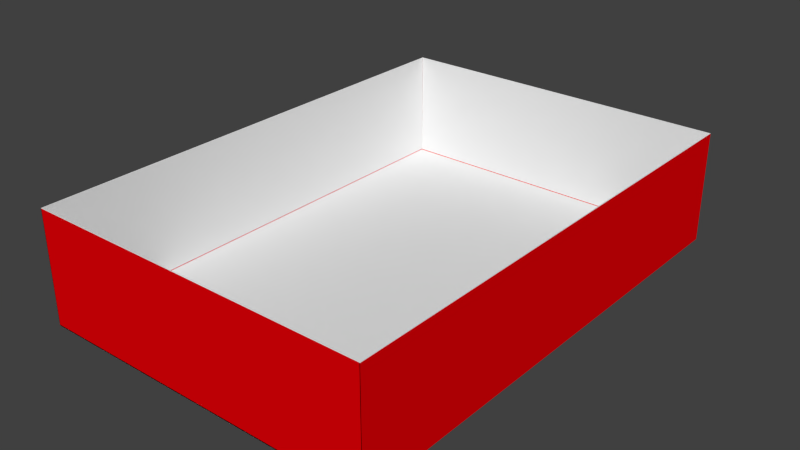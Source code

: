# Source: match_box_inner.blend  (saved by Blender 2.73.0; exported with 4.5.12 LTS)
import bpy
from mathutils import Matrix  # noqa: F401  (used for matrix-valued properties, if any)

bpy.ops.wm.read_factory_settings(use_empty=True)
scene = bpy.context.scene
scene.name = 'Scene'

# ---- collections
col_collection_1 = bpy.data.collections.new('Collection 1'); scene.collection.children.link(col_collection_1)

# ---- materials (node trees are filled in below, after node groups)
mat_material_001 = bpy.data.materials.new('Material.001')
mat_material_001.alpha_threshold = 0.0
mat_material_001.roughness = 0.5

# ---- material node trees
mat_material_001.use_nodes = True; mat_material_001.node_tree.nodes.clear()
_N = mat_material_001.node_tree.nodes; _L = mat_material_001.node_tree.links
n0 = _N.new('ShaderNodeOutputMaterial'); n0.name = 'Material Output'; n0.location = (300, 300)
n1 = _N.new('ShaderNodeBsdfDiffuse'); n1.name = 'Diffuse BSDF'; n1.location = (10, 300)
n1.inputs[0].default_value = (0.8, 0.0, 0.002232, 1.0)
_L.new(n1.outputs[0], n0.inputs[0])
n0.is_active_output = True

# ---- world
world_world = bpy.data.worlds.new('World'); scene.world = world_world
world_world.color = (0.05088, 0.05088, 0.05088)
world_world.use_sun_shadow = False
world_world.sun_shadow_jitter_overblur = 0.0
world_world.cycles.sampling_method = 'MANUAL'
world_world.cycles.sample_map_resolution = 256

# ---- meshes
me_cube_009 = bpy.data.meshes.new('Cube.009')
me_cube_009.from_pydata([(4.905, -7.034, 0.1407), (-4.901, -7.034, 0.1407), (4.905, -7.034, 3.278), (-4.901, -7.034, 3.278), (4.905, -7.018, 0.1408), (-4.901, -7.018, 0.1408), (4.905, -7.018, 3.278), (-4.901, -7.018, 3.278)], [], [(2, 3, 1, 0), (4, 5, 7, 6), (2, 0, 4, 6), (1, 3, 7, 5), (0, 1, 5, 4), (3, 2, 6, 7)])
_uv = me_cube_009.uv_layers.new(name='UVMap')
_uv.uv.foreach_set('vector', [0.0001664, 0.444, 0.463, 0.444, 0.463, 0.5557, 0.0001664, 0.5557, 0.4633, 0.3291, 0.9261, 0.3291, 0.9261, 0.4375, 0.4633, 0.4375, 0.4633, 0.9868, 0.4633, 0.8752, 0.4649, 0.8768, 0.4649, 0.9852, 0.0001702, 0.9998, 0.0001662, 0.8882, 0.001797, 0.8898, 0.001798, 0.9982, 0.4633, 0.8752, 0.463, 0.5557, 0.001798, 0.9982, 0.4633, 0.3291, 0.0001662, 0.8882, 0.0001664, 0.444, 0.4649, 0.9852, 0.9261, 0.4375])
me_cube_009.use_remesh_preserve_volume = False
me_cube_009.use_remesh_preserve_attributes = False
me_cube_009.use_mirror_vertex_groups = False
me_cube_009.update()
me_cube_008 = bpy.data.meshes.new('Cube.008')
me_cube_008.from_pydata([(4.905, 7.019, 0.1407), (-4.901, 7.019, 0.1407), (4.905, 7.019, 3.278), (-4.901, 7.019, 3.278), (4.905, 7.035, 0.1408), (-4.901, 7.035, 0.1408), (4.905, 7.035, 3.278), (-4.901, 7.035, 3.278)], [], [(2, 3, 1, 0), (4, 5, 7, 6), (2, 0, 4, 6), (1, 3, 7, 5), (0, 1, 5, 4), (3, 2, 6, 7)])
_uv = me_cube_008.uv_layers.new(name='UVMap')
_uv.uv.foreach_set('vector', [0.0001664, 0.444, 0.463, 0.444, 0.463, 0.5557, 0.0001664, 0.5557, 0.4633, 0.3291, 0.9261, 0.3291, 0.9261, 0.4375, 0.4633, 0.4375, 0.4633, 0.9868, 0.4633, 0.8752, 0.4649, 0.8768, 0.4649, 0.9852, 0.0001702, 0.9998, 0.0001662, 0.8882, 0.001797, 0.8898, 0.001798, 0.9982, 0.4633, 0.8752, 0.463, 0.5557, 0.001798, 0.9982, 0.4633, 0.3291, 0.0001662, 0.8882, 0.0001664, 0.444, 0.4649, 0.9852, 0.9261, 0.4375])
me_cube_008.use_remesh_preserve_volume = False
me_cube_008.use_remesh_preserve_attributes = False
me_cube_008.use_mirror_vertex_groups = False
me_cube_008.update()
me_cube_007 = bpy.data.meshes.new('Cube.007')
me_cube_007.from_pydata([(4.91, -7.035, 0.1407), (4.91, 7.035, 0.1407), (4.91, -7.035, 3.278), (4.91, 7.035, 3.278), (4.925, -7.035, 0.1408), (4.925, 7.035, 0.1408), (4.925, -7.035, 3.278), (4.925, 7.035, 3.278)], [], [(2, 3, 1, 0), (4, 5, 7, 6), (2, 0, 4, 6), (1, 3, 7, 5), (0, 1, 5, 4), (3, 2, 6, 7)])
_uv = me_cube_007.uv_layers.new(name='UVMap')
_uv.uv.foreach_set('vector', [0.0001664, 0.444, 0.463, 0.444, 0.463, 0.5557, 0.0001664, 0.5557, 0.4633, 0.3291, 0.9261, 0.3291, 0.9261, 0.4375, 0.4633, 0.4375, 0.4633, 0.9868, 0.4633, 0.8752, 0.4649, 0.8768, 0.4649, 0.9852, 0.0001702, 0.9998, 0.0001662, 0.8882, 0.001797, 0.8898, 0.001798, 0.9982, 0.4633, 0.8752, 0.463, 0.5557, 0.001798, 0.9982, 0.4633, 0.3291, 0.0001662, 0.8882, 0.0001664, 0.444, 0.4649, 0.9852, 0.9261, 0.4375])
me_cube_007.use_remesh_preserve_volume = False
me_cube_007.use_remesh_preserve_attributes = False
me_cube_007.use_mirror_vertex_groups = False
me_cube_007.update()
me_cube_004 = bpy.data.meshes.new('Cube.004')
me_cube_004.from_pydata([(-4.925, -7.035, 0.1161), (-4.925, 7.035, 0.1161), (4.925, 7.035, 0.1161), (4.925, -7.035, 0.1161), (-4.925, -7.035, 0.08896), (-4.925, 7.035, 0.08896), (4.925, 7.035, 0.08896), (4.925, -7.035, 0.08896)], [], [(3, 2, 1, 0), (4, 5, 6, 7), (1, 2, 6, 5), (3, 0, 4, 7), (1, 5, 4, 0), (3, 7, 6, 2)])
_uv = me_cube_004.uv_layers.new(name='UVMap')
_uv.uv.foreach_set('vector', [0.0001663, 0.1118, 0.463, 0.1118, 0.463, 0.444, 0.0001664, 0.444, 0.4633, 0.4375, 0.9261, 0.4375, 0.9261, 0.7664, 0.4633, 0.7664, 0.0001662, 0.8882, 0.3323, 0.8882, 0.3307, 0.8898, 0.001797, 0.8898, 0.7955, 0.9868, 0.4633, 0.9868, 0.4649, 0.9852, 0.7938, 0.9852, 0.001797, 0.8898, 0.4633, 0.4375, 0.4633, 0.9868, 0.463, 0.444, 0.7938, 0.9852, 0.9261, 0.7664, 0.3323, 0.8882, 0.0001663, 0.1118])
me_cube_004.use_remesh_preserve_volume = False
me_cube_004.use_remesh_preserve_attributes = False
me_cube_004.use_mirror_vertex_groups = False
me_cube_004.update()
me_cube_003 = bpy.data.meshes.new('Cube.003')
me_cube_003.from_pydata([(-4.925, -7.035, 0.1407), (-4.925, 7.035, 0.1407), (-4.925, -7.035, 3.278), (-4.925, 7.035, 3.278), (-4.909, -7.035, 0.1408), (-4.909, 7.035, 0.1408), (-4.909, -7.035, 3.278), (-4.909, 7.035, 3.278)], [], [(2, 3, 1, 0), (4, 5, 7, 6), (2, 0, 4, 6), (1, 3, 7, 5), (0, 1, 5, 4), (3, 2, 6, 7)])
_uv = me_cube_003.uv_layers.new(name='UVMap')
_uv.uv.foreach_set('vector', [0.0001664, 0.444, 0.463, 0.444, 0.463, 0.5557, 0.0001664, 0.5557, 0.4633, 0.3291, 0.9261, 0.3291, 0.9261, 0.4375, 0.4633, 0.4375, 0.4633, 0.9868, 0.4633, 0.8752, 0.4649, 0.8768, 0.4649, 0.9852, 0.0001702, 0.9998, 0.0001662, 0.8882, 0.001797, 0.8898, 0.001798, 0.9982, 0.4633, 0.8752, 0.463, 0.5557, 0.001798, 0.9982, 0.4633, 0.3291, 0.0001662, 0.8882, 0.0001664, 0.444, 0.4649, 0.9852, 0.9261, 0.4375])
me_cube_003.use_remesh_preserve_volume = False
me_cube_003.use_remesh_preserve_attributes = False
me_cube_003.use_mirror_vertex_groups = False
me_cube_003.update()
me_cube_001 = bpy.data.meshes.new('Cube.001')
me_cube_001.from_pydata([(-4.926, -7.035, 0.08933), (-4.926, 7.035, 0.08933), (4.926, 7.035, 0.08933), (4.926, -7.035, 0.08933), (-4.926, -7.035, 3.27), (-4.926, 7.035, 3.27), (4.926, 7.035, 3.27), (4.926, -7.035, 3.27), (-4.92, -7.029, 0.09511), (-4.92, 7.029, 0.09511), (4.92, 7.029, 0.09511), (4.92, -7.029, 0.09511), (-4.919, -7.028, 3.27), (-4.919, 7.028, 3.27), (4.919, 7.028, 3.27), (4.919, -7.028, 3.27)], [], [(0, 4, 5, 1), (2, 6, 7, 3), (3, 0, 1, 2), (0, 3, 7, 4), (1, 5, 6, 2), (9, 13, 12, 8), (11, 15, 14, 10), (10, 9, 8, 11), (12, 15, 11, 8), (10, 14, 13, 9), (5, 4, 12, 13), (7, 6, 14, 15), (4, 7, 15, 12), (6, 5, 13, 14)])
_uv = me_cube_001.uv_layers.new(name='UVMap')
_uv.uv.foreach_set('vector', [0.09819, 0.09819, 0.09819, 0.0001122, 0.532, 0.0001122, 0.532, 0.09819, 0.532, 0.402, 0.532, 0.5, 0.09819, 0.5, 0.09819, 0.402, 0.09819, 0.402, 0.09819, 0.09819, 0.532, 0.09819, 0.532, 0.402, 0.09819, 0.09819, 0.09819, 0.402, 0.0001122, 0.402, 0.0001122, 0.09819, 0.532, 0.09819, 0.6301, 0.09819, 0.6301, 0.402, 0.532, 0.402, 0.5317, 0.9018, 0.5317, 0.9997, 0.09828, 0.9997, 0.09824, 0.9018, 0.09825, 0.5984, 0.09829, 0.5005, 0.5317, 0.5005, 0.5317, 0.5984, 0.5317, 0.5984, 0.5317, 0.9018, 0.09824, 0.9018, 0.09825, 0.5984, 0.0003466, 0.9017, 0.0003511, 0.5984, 0.09825, 0.5984, 0.09824, 0.9018, 0.5317, 0.5984, 0.6296, 0.5984, 0.6296, 0.9017, 0.5317, 0.9018, 0.5319, 0.9999, 0.09806, 0.9999, 0.09828, 0.9997, 0.5317, 0.9997, 0.09808, 0.5003, 0.5319, 0.5003, 0.5317, 0.5005, 0.09829, 0.5005, 0.0001122, 0.902, 0.0001331, 0.5982, 0.0003511, 0.5984, 0.0003466, 0.9017, 0.6298, 0.5982, 0.6298, 0.902, 0.6296, 0.9017, 0.6296, 0.5984])
me_cube_001.materials.append(mat_material_001)
me_cube_001.use_remesh_preserve_volume = False
me_cube_001.use_remesh_preserve_attributes = False
me_cube_001.use_mirror_vertex_groups = False
me_cube_001.update()

# ---- objects
ob_ubx_box_03 = bpy.data.objects.new('UBX_box_03', me_cube_009)
ob_ubx_box_04 = bpy.data.objects.new('UBX_box_04', me_cube_008)
ob_ubx_box_02 = bpy.data.objects.new('UBX_box_02', me_cube_007)
ob_ubx_box_00 = bpy.data.objects.new('UBX_box_00', me_cube_004)
ob_ubx_box_01 = bpy.data.objects.new('UBX_box_01', me_cube_003)
ob_box = bpy.data.objects.new('box', me_cube_001)

# ---- transforms, parenting, visibility, modifiers, constraints
ob_ubx_box_03.location = (0.0, 0.0, 0.0)
ob_ubx_box_03.hide_viewport = True
ob_ubx_box_03.lineart.crease_threshold = 0.0
ob_ubx_box_04.location = (0.0, 0.0, 0.0)
ob_ubx_box_04.hide_viewport = True
ob_ubx_box_04.lineart.crease_threshold = 0.0
ob_ubx_box_02.location = (0.0, 0.0, 0.0)
ob_ubx_box_02.hide_viewport = True
ob_ubx_box_02.lineart.crease_threshold = 0.0
ob_ubx_box_00.location = (0.0, 0.0, 0.0)
ob_ubx_box_00.hide_viewport = True
ob_ubx_box_00.lineart.crease_threshold = 0.0
ob_ubx_box_01.location = (0.0, 0.0, 0.0)
ob_ubx_box_01.hide_viewport = True
ob_ubx_box_01.lineart.crease_threshold = 0.0
ob_box.location = (0.0, 0.0, 0.0)
ob_box.lineart.crease_threshold = 0.0

# ---- collection membership
col_collection_1.objects.link(ob_ubx_box_03)
col_collection_1.objects.link(ob_ubx_box_04)
col_collection_1.objects.link(ob_ubx_box_02)
col_collection_1.objects.link(ob_ubx_box_00)
col_collection_1.objects.link(ob_ubx_box_01)
col_collection_1.objects.link(ob_box)

# ---- scene / render settings (as saved in the file)
scene.frame_start = 1; scene.frame_end = 250; scene.frame_set(1)
scene.render.engine = 'CYCLES'
scene.render.resolution_percentage = 50
scene.render.dither_intensity = 0.0
scene.cycles.use_denoising = False
scene.cycles.samples = 10
scene.cycles.sampling_pattern = 'TABULATED_SOBOL'
scene.cycles.light_sampling_threshold = 0.0
scene.cycles.use_adaptive_sampling = False
scene.cycles.use_light_tree = False
scene.cycles.blur_glossy = 0.0
scene.cycles.pixel_filter_type = 'GAUSSIAN'
scene.cycles.sample_clamp_indirect = 0.0
scene.view_settings.view_transform = 'Standard'
bpy.context.view_layer.update()

# ---- added for rendering (the .blend has no active camera and no usable light): camera, sun
cam_auto = bpy.data.cameras.new('AutoCamera')
cam_auto.lens = 50.0
cam_auto.sensor_width = 36.0
cam_auto.clip_end = 1000.0
ob_auto_camera = bpy.data.objects.new('AutoCamera', cam_auto)
scene.collection.objects.link(ob_auto_camera)
ob_auto_camera.location = (16.1634, -19.3961, 14.6144)
ob_auto_camera.rotation_euler = (1.09748, -7.21219e-08, 0.694738)
scene.camera = ob_auto_camera
light_auto_sun = bpy.data.lights.new('AutoSun', 'SUN')
light_auto_sun.energy = 3.0
light_auto_sun.angle = 0.0523599
ob_auto_sun = bpy.data.objects.new('AutoSun', light_auto_sun)
scene.collection.objects.link(ob_auto_sun)
ob_auto_sun.rotation_euler = (0.872665, 0.174533, 0.523599)
bpy.context.view_layer.update()
